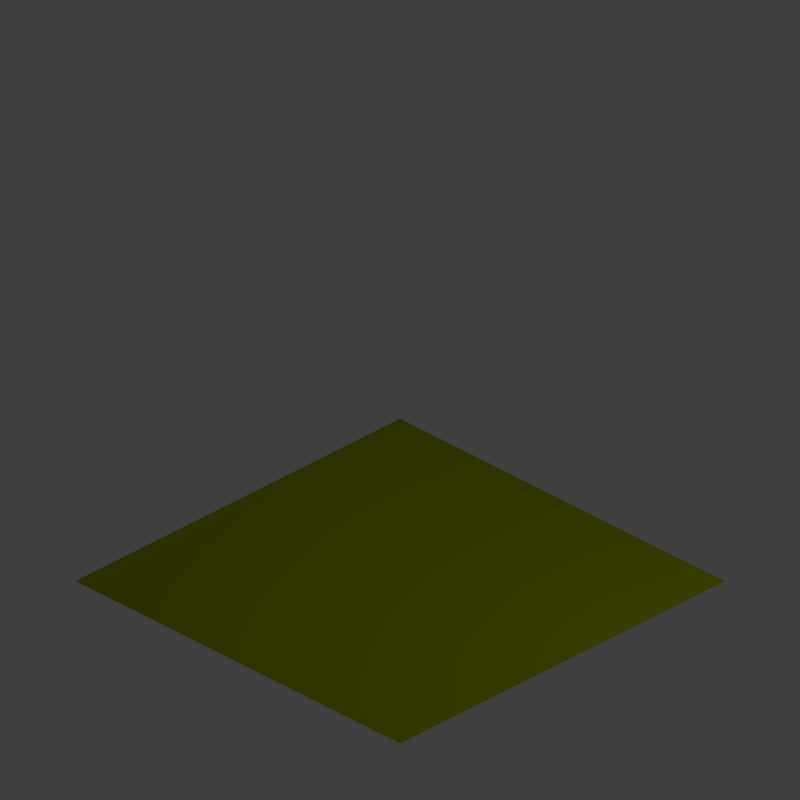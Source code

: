 # Source: Grass_01.blend  (saved by Blender 2.79.0; exported with 4.5.12 LTS)
import bpy
from mathutils import Matrix  # noqa: F401  (used for matrix-valued properties, if any)

bpy.ops.wm.read_factory_settings(use_empty=True)
scene = bpy.context.scene
scene.name = 'Scene'

# ---- collections
col_collection_1 = bpy.data.collections.new('Collection 1'); scene.collection.children.link(col_collection_1)
col_collection_3 = bpy.data.collections.new('Collection 3'); scene.collection.children.link(col_collection_3)
col_collection_3.hide_render = True
col_collection_3.hide_viewport = True

# ---- materials (node trees are filled in below, after node groups)
mat_material_000 = bpy.data.materials.new('Material.000')
mat_material_000.alpha_threshold = 0.0
mat_material_000.use_transparent_shadow = False
mat_material_000.diffuse_color = (0.3372, 0.3968, 0.0, 1.0)
mat_material_000.roughness = 0.5
mat_material_000.specular_intensity = 0.0
mat_material_001 = bpy.data.materials.new('Material.001')
mat_material_001.alpha_threshold = 0.0
mat_material_001.use_transparent_shadow = False
mat_material_001.diffuse_color = (0.3372, 0.3968, 0.0, 1.0)
mat_material_001.roughness = 0.5
mat_material_001.specular_intensity = 0.0

# ---- material node trees

# ---- world
world_world = bpy.data.worlds.new('World'); scene.world = world_world
world_world.color = (0.05088, 0.05088, 0.05088)
world_world.use_sun_shadow = False
world_world.sun_shadow_jitter_overblur = 0.0
world_world.cycles.sampling_method = 'MANUAL'
world_world.light_settings.ao_factor = 0.8

# ---- cameras
cam_camera = bpy.data.cameras.new('Camera')
cam_camera.type = 'ORTHO'
cam_camera.clip_end = 100.0
cam_camera.lens = 35.0
cam_camera.sensor_width = 32.0
cam_camera.sensor_height = 18.0
cam_camera.ortho_scale = 7.314
cam_camera.dof.focus_distance = 0.0
cam_camera.dof.aperture_fstop = 128.0

# ---- lights
light_lamp = bpy.data.lights.new('Lamp', 'POINT')
light_lamp.transmission_factor = 0.0
light_lamp.cutoff_distance = 30.0
light_lamp.energy = 100.0
light_lamp.shadow_buffer_clip_start = 1.001
light_lamp.shadow_soft_size = 0.1
light_lamp.shadow_maximum_resolution = 0.006
light_lamp.use_absolute_resolution = True

# ---- meshes
me_cube_006 = bpy.data.meshes.new('Cube.006')
me_cube_006.from_pydata([(-1.0, -1.0, -1.0), (-1.0, -1.0, 1.0), (-1.0, 1.0, -1.0), (-1.0, 1.0, 1.0), (1.0, -1.0, -1.0), (1.0, -1.0, 1.0), (1.0, 1.0, -1.0), (1.0, 1.0, 1.0)], [], [(0, 1, 3, 2), (2, 3, 7, 6), (6, 7, 5, 4), (4, 5, 1, 0), (2, 6, 4, 0), (7, 3, 1, 5)])
me_cube_006.use_remesh_preserve_volume = False
me_cube_006.use_remesh_preserve_attributes = False
me_cube_006.use_mirror_vertex_groups = False
me_cube_006.update()
me_cube_005 = bpy.data.meshes.new('Cube.005')
me_cube_005.from_pydata([(-1.0, -1.0, -1.0), (-1.0, -1.0, 1.0), (-1.0, 1.0, -1.0), (-1.0, 1.0, 1.0), (1.0, -1.0, -1.0), (1.0, -1.0, 1.0), (1.0, 1.0, -1.0), (1.0, 1.0, 1.0)], [], [(0, 1, 3, 2), (2, 3, 7, 6), (6, 7, 5, 4), (4, 5, 1, 0), (2, 6, 4, 0), (7, 3, 1, 5)])
me_cube_005.use_remesh_preserve_volume = False
me_cube_005.use_remesh_preserve_attributes = False
me_cube_005.use_mirror_vertex_groups = False
me_cube_005.update()
me_cube_004 = bpy.data.meshes.new('Cube.004')
me_cube_004.from_pydata([(-1.0, -1.0, -1.0), (-1.0, -1.0, 1.0), (-1.0, 1.0, -1.0), (-1.0, 1.0, 1.0), (1.0, -1.0, -1.0), (1.0, -1.0, 1.0), (1.0, 1.0, -1.0), (1.0, 1.0, 1.0)], [], [(0, 1, 3, 2), (2, 3, 7, 6), (6, 7, 5, 4), (4, 5, 1, 0), (2, 6, 4, 0), (7, 3, 1, 5)])
me_cube_004.use_remesh_preserve_volume = False
me_cube_004.use_remesh_preserve_attributes = False
me_cube_004.use_mirror_vertex_groups = False
me_cube_004.update()
me_cube_003 = bpy.data.meshes.new('Cube.003')
me_cube_003.from_pydata([(-1.0, -1.0, -1.0), (-1.0, -1.0, 1.0), (-1.0, 1.0, -1.0), (-1.0, 1.0, 1.0), (1.0, -1.0, -1.0), (1.0, -1.0, 1.0), (1.0, 1.0, -1.0), (1.0, 1.0, 1.0)], [], [(0, 1, 3, 2), (2, 3, 7, 6), (6, 7, 5, 4), (4, 5, 1, 0), (2, 6, 4, 0), (7, 3, 1, 5)])
me_cube_003.use_remesh_preserve_volume = False
me_cube_003.use_remesh_preserve_attributes = False
me_cube_003.use_mirror_vertex_groups = False
me_cube_003.update()
me_cube_002 = bpy.data.meshes.new('Cube.002')
me_cube_002.from_pydata([(-1.0, -1.0, -1.0), (-1.0, -1.0, 1.0), (-1.0, 1.0, -1.0), (-1.0, 1.0, 1.0), (1.0, -1.0, -1.0), (1.0, -1.0, 1.0), (1.0, 1.0, -1.0), (1.0, 1.0, 1.0)], [], [(0, 1, 3, 2), (2, 3, 7, 6), (6, 7, 5, 4), (4, 5, 1, 0), (2, 6, 4, 0), (7, 3, 1, 5)])
me_cube_002.use_remesh_preserve_volume = False
me_cube_002.use_remesh_preserve_attributes = False
me_cube_002.use_mirror_vertex_groups = False
me_cube_002.update()
me_cube_001 = bpy.data.meshes.new('Cube.001')
me_cube_001.from_pydata([(-1.0, -1.0, -1.0), (-1.0, -1.0, 1.0), (-1.0, 1.0, -1.0), (-1.0, 1.0, 1.0), (1.0, -1.0, -1.0), (1.0, -1.0, 1.0), (1.0, 1.0, -1.0), (1.0, 1.0, 1.0)], [], [(0, 1, 3, 2), (2, 3, 7, 6), (6, 7, 5, 4), (4, 5, 1, 0), (2, 6, 4, 0), (7, 3, 1, 5)])
me_cube_001.use_remesh_preserve_volume = False
me_cube_001.use_remesh_preserve_attributes = False
me_cube_001.use_mirror_vertex_groups = False
me_cube_001.update()
me_cube = bpy.data.meshes.new('Cube')
me_cube.from_pydata([(-1.0, -1.0, -1.0), (-1.0, -1.0, 1.0), (-1.0, 1.0, -1.0), (-1.0, 1.0, 1.0), (1.0, -1.0, -1.0), (1.0, -1.0, 1.0), (1.0, 1.0, -1.0), (1.0, 1.0, 1.0)], [], [(0, 1, 3, 2), (2, 3, 7, 6), (6, 7, 5, 4), (4, 5, 1, 0), (2, 6, 4, 0), (7, 3, 1, 5)])
me_cube.use_remesh_preserve_volume = False
me_cube.use_remesh_preserve_attributes = False
me_cube.use_mirror_vertex_groups = False
me_cube.update()
me_plane_001 = bpy.data.meshes.new('Plane.001')
me_plane_001.from_pydata([(-2.1, -2.1, 0.0), (2.1, -2.1, 0.0), (-2.1, 2.1, 0.0), (2.1, 2.1, 0.0)], [], [(0, 1, 3, 2)])
me_plane_001.materials.append(mat_material_000)
me_plane_001.use_remesh_preserve_volume = False
me_plane_001.use_remesh_preserve_attributes = False
me_plane_001.use_mirror_vertex_groups = False
me_plane_001.update()
me_plane_013 = bpy.data.meshes.new('Plane.013')
me_plane_013.from_pydata([(1.871, -1.303, 1.619), (2.253, -1.303, 0.6721), (1.871, 1.357, 1.619), (2.253, 1.357, 0.6721), (0.6191, -0.8527, 2.845), (0.6191, 0.906, 2.845), (-1.178, -0.2402, 2.845), (-1.178, 0.2935, 2.845), (5.502, -0.4452, 1.593), (5.523, -0.06447, 0.6468), (2.846, -0.3008, 1.593), (2.867, 0.0799, 0.6468), (4.984, -1.671, 2.819), (3.228, -1.576, 2.819), (4.275, -3.432, 2.819), (3.742, -3.404, 2.819), (5.201, 1.503, 1.619), (4.82, 1.506, 0.6721), (5.183, -1.157, 1.619), (4.802, -1.154, 0.6721), (6.45, 1.044, 2.845), (6.438, -0.7142, 2.845), (8.243, 0.42, 2.845), (8.24, -0.1136, 2.845), (1.564, 0.6691, 1.593), (1.541, 0.2886, 0.6468), (4.22, 0.5072, 1.593), (4.196, 0.1267, 0.6468), (2.091, 1.892, 2.819), (3.846, 1.785, 2.819), (2.811, 3.648, 2.317), (3.344, 3.616, 2.317), (1.244, -2.36, 1.619), (1.463, -2.672, 0.6721), (3.42, -0.8297, 1.619), (3.639, -1.142, 0.6721), (0.8922, -1.077, 2.845), (2.331, -0.06484, 2.845), (0.359, 0.7455, 2.845), (0.7955, 1.053, 2.845), (4.035, -4.836, 1.593), (4.358, -4.634, 0.6468), (2.625, -2.58, 1.593), (2.948, -2.378, 0.6468), (2.734, -5.118, 2.819), (1.802, -3.627, 2.819), (0.8858, -5.551, 2.819), (0.6029, -5.099, 2.819), (5.455, -3.468, 1.619), (5.238, -3.155, 0.6721), (3.27, -4.985, 1.619), (3.052, -4.671, 0.6721), (5.799, -4.754, 2.845), (4.354, -5.757, 2.845), (6.32, -6.58, 2.845), (5.881, -6.884, 2.845), (2.681, -0.9743, 1.593), (2.356, -1.174, 0.6468), (4.076, -3.239, 1.593), (3.752, -3.439, 0.6468), (3.983, -0.7012, 2.819), (4.906, -2.198, 2.819), (5.835, -0.28, 2.317), (6.115, -0.7343, 2.317), (3.504, -1.898, 1.633), (3.724, -2.21, 0.6867), (5.68, -0.3674, 1.633), (5.899, -0.6792, 0.6867), (3.152, -0.6144, 2.859), (4.591, 0.3975, 2.859), (2.619, 1.208, 2.859), (3.056, 1.515, 2.859), (6.295, -4.374, 1.608), (6.619, -4.172, 0.6614), (4.885, -2.118, 1.608), (5.208, -1.916, 0.6614), (4.995, -4.655, 2.834), (4.062, -3.164, 2.834), (3.146, -5.089, 2.834), (2.863, -4.636, 2.834), (7.716, -3.006, 1.633), (7.498, -2.693, 0.6867), (5.53, -4.522, 1.633), (5.313, -4.209, 0.6867), (8.059, -4.292, 2.859), (6.614, -5.294, 2.859), (8.58, -6.118, 2.859), (8.142, -6.422, 2.859), (4.941, -0.512, 1.608), (4.616, -0.712, 0.6614), (6.336, -2.777, 1.608), (6.012, -2.977, 0.6614), (6.244, -0.2388, 2.834), (7.166, -1.736, 2.834), (8.095, 0.1824, 2.332), (8.375, -0.2719, 2.332), (2.715, 2.503, 2.494), (2.934, 2.191, 1.547), (4.89, 4.034, 2.494), (5.11, 3.722, 1.547), (2.363, 3.787, 3.72), (3.801, 4.799, 3.72), (1.83, 5.609, 3.72), (2.266, 5.916, 3.72), (5.506, 0.0274, 2.469), (5.829, 0.2295, 1.522), (4.095, 2.283, 2.469), (4.419, 2.485, 1.522), (4.205, -0.2543, 3.695), (3.273, 1.237, 3.695), (2.356, -0.6878, 3.695), (2.074, -0.2353, 3.695), (6.926, 1.395, 2.494), (6.709, 1.708, 1.547), (4.74, -0.1212, 2.494), (4.523, 0.1921, 1.547), (7.27, 0.1092, 3.72), (5.824, -0.8932, 3.72), (7.791, -1.717, 3.72), (7.352, -2.021, 3.72), (4.151, 3.889, 2.469), (3.827, 3.689, 1.522), (5.547, 1.624, 2.469), (5.222, 1.424, 1.522), (5.454, 4.162, 3.695), (6.377, 2.665, 3.695), (7.305, 4.583, 3.192), (7.585, 4.129, 3.192), (2.715, 2.503, 1.649), (2.934, 2.191, 0.7022), (4.89, 4.034, 1.649), (5.11, 3.722, 0.7022), (2.363, 3.787, 2.875), (3.801, 4.799, 2.875), (1.83, 5.609, 2.875), (2.266, 5.916, 2.875), (5.506, 0.0274, 1.623), (5.829, 0.2295, 0.6768), (4.095, 2.283, 1.623), (4.419, 2.485, 0.6768), (4.205, -0.2543, 2.849), (3.273, 1.237, 2.849), (2.356, -0.6878, 2.849), (2.074, -0.2353, 2.849), (6.926, 1.395, 1.649), (6.709, 1.708, 0.7022), (4.74, -0.1212, 1.649), (4.523, 0.1921, 0.7022), (7.27, 0.1092, 2.875), (5.824, -0.8932, 2.875), (7.791, -1.717, 2.875), (7.352, -2.021, 2.875), (4.151, 3.889, 1.623), (3.827, 3.689, 0.6768), (5.547, 1.624, 1.623), (5.222, 1.424, 0.6768), (5.454, 4.162, 2.849), (6.377, 2.665, 2.849), (7.305, 4.583, 2.347), (7.585, 4.129, 2.347)], [], [(0, 2, 3, 1), (2, 0, 4, 5), (5, 4, 6, 7), (8, 10, 11, 9), (10, 8, 12, 13), (13, 12, 14, 15), (16, 18, 19, 17), (18, 16, 20, 21), (21, 20, 22, 23), (24, 26, 27, 25), (26, 24, 28, 29), (29, 28, 30, 31), (32, 34, 35, 33), (34, 32, 36, 37), (37, 36, 38, 39), (40, 42, 43, 41), (42, 40, 44, 45), (45, 44, 46, 47), (48, 50, 51, 49), (50, 48, 52, 53), (53, 52, 54, 55), (56, 58, 59, 57), (58, 56, 60, 61), (61, 60, 62, 63), (64, 66, 67, 65), (66, 64, 68, 69), (69, 68, 70, 71), (72, 74, 75, 73), (74, 72, 76, 77), (77, 76, 78, 79), (80, 82, 83, 81), (82, 80, 84, 85), (85, 84, 86, 87), (88, 90, 91, 89), (90, 88, 92, 93), (93, 92, 94, 95), (96, 98, 99, 97), (98, 96, 100, 101), (101, 100, 102, 103), (104, 106, 107, 105), (106, 104, 108, 109), (109, 108, 110, 111), (112, 114, 115, 113), (114, 112, 116, 117), (117, 116, 118, 119), (120, 122, 123, 121), (122, 120, 124, 125), (125, 124, 126, 127), (128, 130, 131, 129), (130, 128, 132, 133), (133, 132, 134, 135), (136, 138, 139, 137), (138, 136, 140, 141), (141, 140, 142, 143), (144, 146, 147, 145), (146, 144, 148, 149), (149, 148, 150, 151), (152, 154, 155, 153), (154, 152, 156, 157), (157, 156, 158, 159)])
me_plane_013.materials.append(mat_material_001)
me_plane_013.use_remesh_preserve_volume = False
me_plane_013.use_remesh_preserve_attributes = False
me_plane_013.use_mirror_vertex_groups = False
me_plane_013.update()
me_plane_004 = bpy.data.meshes.new('Plane.004')
me_plane_004.from_pydata([(1.871, -1.303, 0.6765), (2.253, -1.303, 0.1599), (1.871, 1.357, 0.6765), (2.253, 1.357, 0.1599), (0.6191, -0.8527, 1.346), (0.6191, 0.906, 1.346), (-1.178, -0.2402, 1.346), (-1.178, 0.2935, 1.346), (5.502, -0.4452, 0.6626), (5.523, -0.06447, 0.1461), (2.846, -0.3008, 0.6626), (2.867, 0.0799, 0.1461), (4.984, -1.671, 1.332), (3.228, -1.576, 1.332), (4.275, -3.432, 1.332), (3.742, -3.404, 1.332), (5.201, 1.503, 0.6765), (4.82, 1.506, 0.1599), (5.183, -1.157, 0.6765), (4.802, -1.154, 0.1599), (6.45, 1.044, 1.346), (6.438, -0.7142, 1.346), (8.243, 0.42, 1.346), (8.24, -0.1136, 1.346), (1.564, 0.6691, 0.6626), (1.541, 0.2886, 0.1461), (4.22, 0.5072, 0.6626), (4.196, 0.1267, 0.1461), (2.091, 1.892, 1.332), (3.846, 1.785, 1.332), (2.811, 3.648, 1.058), (3.344, 3.616, 1.058)], [], [(0, 2, 3, 1), (2, 0, 4, 5), (5, 4, 6, 7), (8, 10, 11, 9), (10, 8, 12, 13), (13, 12, 14, 15), (16, 18, 19, 17), (18, 16, 20, 21), (21, 20, 22, 23), (24, 26, 27, 25), (26, 24, 28, 29), (29, 28, 30, 31)])
me_plane_004.materials.append(mat_material_001)
me_plane_004.use_remesh_preserve_volume = False
me_plane_004.use_remesh_preserve_attributes = False
me_plane_004.use_mirror_vertex_groups = False
me_plane_004.update()

# ---- objects
ob_empty = bpy.data.objects.new('Empty', None)
ob_cube_006 = bpy.data.objects.new('Cube.006', me_cube_006)
ob_cube_005 = bpy.data.objects.new('Cube.005', me_cube_005)
ob_cube_004 = bpy.data.objects.new('Cube.004', me_cube_004)
ob_cube_003 = bpy.data.objects.new('Cube.003', me_cube_003)
ob_cube_002 = bpy.data.objects.new('Cube.002', me_cube_002)
ob_cube_001 = bpy.data.objects.new('Cube.001', me_cube_001)
ob_cube = bpy.data.objects.new('Cube', me_cube)
ob_grass = bpy.data.objects.new('Grass', me_plane_001)
ob_lamp = bpy.data.objects.new('Lamp', light_lamp)
ob_camera = bpy.data.objects.new('Camera', cam_camera)
ob_plane_001 = bpy.data.objects.new('Plane.001', me_plane_013)
ob_plane_042 = bpy.data.objects.new('Plane.042', me_plane_004)
ob_plane_040 = bpy.data.objects.new('Plane.040', me_plane_004)
ob_plane_039 = bpy.data.objects.new('Plane.039', me_plane_004)
ob_plane_034 = bpy.data.objects.new('Plane.034', me_plane_004)
ob_plane_033 = bpy.data.objects.new('Plane.033', me_plane_004)
ob_plane_029 = bpy.data.objects.new('Plane.029', me_plane_004)
ob_plane_028 = bpy.data.objects.new('Plane.028', me_plane_004)
ob_plane_027 = bpy.data.objects.new('Plane.027', me_plane_004)
ob_plane_026 = bpy.data.objects.new('Plane.026', me_plane_004)
ob_plane_025 = bpy.data.objects.new('Plane.025', me_plane_004)
ob_plane_019 = bpy.data.objects.new('Plane.019', me_plane_004)
ob_plane_017 = bpy.data.objects.new('Plane.017', me_plane_004)
ob_plane_013 = bpy.data.objects.new('Plane.013', me_plane_004)
ob_plane_004 = bpy.data.objects.new('Plane.004', me_plane_004)
ob_plane_037 = bpy.data.objects.new('Plane.037', me_plane_004)
ob_plane_031 = bpy.data.objects.new('Plane.031', me_plane_004)
ob_plane_024 = bpy.data.objects.new('Plane.024', me_plane_004)
ob_plane_016 = bpy.data.objects.new('Plane.016', me_plane_004)
ob_plane_015 = bpy.data.objects.new('Plane.015', me_plane_004)
ob_plane_014 = bpy.data.objects.new('Plane.014', me_plane_004)
ob_plane_012 = bpy.data.objects.new('Plane.012', me_plane_004)
ob_plane_011 = bpy.data.objects.new('Plane.011', me_plane_004)
ob_plane_009 = bpy.data.objects.new('Plane.009', me_plane_004)
ob_plane_008 = bpy.data.objects.new('Plane.008', me_plane_004)
ob_plane_007 = bpy.data.objects.new('Plane.007', me_plane_004)
ob_plane_006 = bpy.data.objects.new('Plane.006', me_plane_004)
ob_plane_005 = bpy.data.objects.new('Plane.005', me_plane_004)
ob_plane_002 = bpy.data.objects.new('Plane.002', me_plane_004)

# ---- transforms, parenting, visibility, modifiers, constraints
ob_empty.location = (0.1, 10.0, 0.0)
ob_empty.empty_image_offset = (0.0, 0.0)
ob_empty.lineart.crease_threshold = 0.0
ob_cube_006.parent = ob_empty
ob_cube_006.matrix_parent_inverse = Matrix(((1.0, 0.0, 0.0, -0.1), (0.0, 1.0, 0.0, 0.1), (0.0, 0.0, 1.0, 0.0), (0.0, 0.0, 0.0, 1.0)))
ob_cube_006.location = (1.141, 1.209, -0.04852)
ob_cube_006.scale = (0.09346, 0.09346, 0.09346)
ob_cube_006.lineart.crease_threshold = 0.0
_m = ob_cube_006.modifiers.new('Subsurf', 'SUBSURF')
_m.uv_smooth = 'PRESERVE_CORNERS'
_m.quality = 2
_m.show_only_control_edges = False
ob_cube_005.parent = ob_empty
ob_cube_005.matrix_parent_inverse = Matrix(((1.0, 0.0, 0.0, -0.1), (0.0, 1.0, 0.0, 0.1), (0.0, 0.0, 1.0, 0.0), (0.0, 0.0, 0.0, 1.0)))
ob_cube_005.location = (0.05703, 0.2084, -0.04852)
ob_cube_005.scale = (0.09346, 0.09346, 0.09346)
ob_cube_005.lineart.crease_threshold = 0.0
_m = ob_cube_005.modifiers.new('Subsurf', 'SUBSURF')
_m.uv_smooth = 'PRESERVE_CORNERS'
_m.quality = 2
_m.show_only_control_edges = False
ob_cube_004.parent = ob_empty
ob_cube_004.matrix_parent_inverse = Matrix(((1.0, 0.0, 0.0, -0.1), (0.0, 1.0, 0.0, 0.1), (0.0, 0.0, 1.0, 0.0), (0.0, 0.0, 0.0, 1.0)))
ob_cube_004.location = (0.5963, -0.2037, -0.04852)
ob_cube_004.scale = (0.1332, 0.1332, 0.1332)
ob_cube_004.lineart.crease_threshold = 0.0
_m = ob_cube_004.modifiers.new('Subsurf', 'SUBSURF')
_m.uv_smooth = 'PRESERVE_CORNERS'
_m.quality = 2
_m.show_only_control_edges = False
ob_cube_003.parent = ob_empty
ob_cube_003.matrix_parent_inverse = Matrix(((1.0, 0.0, 0.0, -0.1), (0.0, 1.0, 0.0, 0.1), (0.0, 0.0, 1.0, 0.0), (0.0, 0.0, 0.0, 1.0)))
ob_cube_003.location = (1.136, 0.4219, 0.0535)
ob_cube_003.rotation_euler = (0.0, -0.0, 1.342)
ob_cube_003.scale = (0.2426, 0.2426, 0.2426)
ob_cube_003.lineart.crease_threshold = 0.0
_m = ob_cube_003.modifiers.new('Subsurf', 'SUBSURF')
_m.uv_smooth = 'PRESERVE_CORNERS'
_m.quality = 2
_m.show_only_control_edges = False
ob_cube_002.parent = ob_empty
ob_cube_002.matrix_parent_inverse = Matrix(((1.0, 0.0, 0.0, -0.1), (0.0, 1.0, 0.0, 0.1), (0.0, 0.0, 1.0, 0.0), (0.0, 0.0, 0.0, 1.0)))
ob_cube_002.location = (1.022, 0.6398, 0.07964)
ob_cube_002.rotation_euler = (0.0, -0.0, 1.342)
ob_cube_002.scale = (0.3863, 0.3863, 0.3863)
ob_cube_002.lineart.crease_threshold = 0.0
_m = ob_cube_002.modifiers.new('Subsurf', 'SUBSURF')
_m.uv_smooth = 'PRESERVE_CORNERS'
_m.quality = 1
_m.render_levels = 1
_m.show_only_control_edges = False
ob_cube_001.parent = ob_empty
ob_cube_001.matrix_parent_inverse = Matrix(((1.0, 0.0, 0.0, -0.1), (0.0, 1.0, 0.0, 0.1), (0.0, 0.0, 1.0, 0.0), (0.0, 0.0, 0.0, 1.0)))
ob_cube_001.location = (0.8236, 0.5385, 0.07964)
ob_cube_001.scale = (0.3863, 0.3863, 0.3863)
ob_cube_001.lineart.crease_threshold = 0.0
_m = ob_cube_001.modifiers.new('Subsurf', 'SUBSURF')
_m.uv_smooth = 'PRESERVE_CORNERS'
_m.quality = 1
_m.render_levels = 1
_m.show_only_control_edges = False
ob_cube.parent = ob_empty
ob_cube.matrix_parent_inverse = Matrix(((1.0, 0.0, 0.0, -0.1), (0.0, 1.0, 0.0, 0.1), (0.0, 0.0, 1.0, 0.0), (0.0, 0.0, 0.0, 1.0)))
ob_cube.location = (0.4541, 0.3352, 0.0414)
ob_cube.scale = (0.2426, 0.2426, 0.2426)
ob_cube.lineart.crease_threshold = 0.0
_m = ob_cube.modifiers.new('Subsurf', 'SUBSURF')
_m.uv_smooth = 'PRESERVE_CORNERS'
_m.quality = 2
_m.show_only_control_edges = False
ob_grass.location = (0.1, -0.1, 0.0)
ob_grass.lineart.crease_threshold = 0.0
ob_lamp.location = (4.076, 1.005, 5.904)
ob_lamp.rotation_euler = (0.6503, 0.05522, 1.866)
ob_lamp.lock_rotations_4d = False
ob_lamp.empty_display_type = 'ARROWS'
ob_lamp.color = (0.0, 0.0, 0.0, 0.0)
ob_lamp.lineart.crease_threshold = 0.0
ob_camera.location = (10.0, -10.0, 10.0)
ob_camera.rotation_euler = (1.047, 0.0, 0.7854)
ob_camera.lock_rotations_4d = False
ob_camera.empty_display_type = 'ARROWS'
ob_camera.color = (0.0, 0.0, 0.0, 0.0)
ob_camera.display_type = 'WIRE'
ob_camera.lineart.crease_threshold = 0.0
ob_plane_001.location = (-0.5427, -0.01158, -0.03618)
ob_plane_001.rotation_euler = (0.0, -0.0, -4.651)
ob_plane_001.scale = (0.05679, 0.05679, 0.05679)
ob_plane_001.lineart.crease_threshold = 0.0
ob_plane_042.location = (0.3556, 0.01805, 0.004344)
ob_plane_042.rotation_euler = (0.0, -0.0, -8.172)
ob_plane_042.scale = (0.0495, 0.0495, 0.0495)
ob_plane_042.lineart.crease_threshold = 0.0
ob_plane_040.location = (0.5051, 0.7877, 0.004344)
ob_plane_040.rotation_euler = (0.0, -0.0, -7.932)
ob_plane_040.scale = (0.0495, 0.0495, 0.0495)
ob_plane_040.lineart.crease_threshold = 0.0
ob_plane_039.location = (0.864, 0.7906, 0.004344)
ob_plane_039.rotation_euler = (0.0, -0.0, -7.325)
ob_plane_039.scale = (0.0495, 0.0495, 0.0495)
ob_plane_039.lineart.crease_threshold = 0.0
ob_plane_034.location = (1.307, 0.3954, 0.004344)
ob_plane_034.rotation_euler = (0.0, -0.0, -6.829)
ob_plane_034.scale = (0.0495, 0.0495, 0.0495)
ob_plane_034.lineart.crease_threshold = 0.0
ob_plane_033.location = (1.019, -1.022, 0.004344)
ob_plane_033.rotation_euler = (0.0, -0.0, -7.522)
ob_plane_033.scale = (0.0495, 0.0495, 0.0495)
ob_plane_033.lineart.crease_threshold = 0.0
ob_plane_029.location = (1.181, -0.2175, 0.004344)
ob_plane_029.rotation_euler = (0.0, -0.0, -6.516)
ob_plane_029.scale = (0.0495, 0.0495, 0.0495)
ob_plane_029.lineart.crease_threshold = 0.0
ob_plane_028.location = (1.195, -0.5508, 0.004344)
ob_plane_028.rotation_euler = (0.0, -0.0, -7.522)
ob_plane_028.scale = (0.0495, 0.0495, 0.0495)
ob_plane_028.lineart.crease_threshold = 0.0
ob_plane_027.location = (0.7689, -0.3854, 0.004344)
ob_plane_027.rotation_euler = (0.0, -0.0, -7.922)
ob_plane_027.scale = (0.0495, 0.0495, 0.0495)
ob_plane_027.lineart.crease_threshold = 0.0
ob_plane_026.location = (0.6722, -1.385, 0.004344)
ob_plane_026.rotation_euler = (0.0, -0.0, -7.522)
ob_plane_026.scale = (0.0495, 0.0495, 0.0495)
ob_plane_026.lineart.crease_threshold = 0.0
ob_plane_025.location = (0.1188, -1.461, 0.004344)
ob_plane_025.rotation_euler = (0.0, -0.0, -7.522)
ob_plane_025.scale = (0.0495, 0.0495, 0.0495)
ob_plane_025.lineart.crease_threshold = 0.0
ob_plane_019.location = (0.7906, 1.237, 0.004344)
ob_plane_019.rotation_euler = (0.0, -0.0, -8.727)
ob_plane_019.scale = (0.0495, 0.0495, 0.0495)
ob_plane_019.lineart.crease_threshold = 0.0
ob_plane_017.location = (-0.237, -1.093, 0.004344)
ob_plane_017.rotation_euler = (0.0, -0.0, -8.153)
ob_plane_017.scale = (0.0495, 0.0495, 0.0495)
ob_plane_017.lineart.crease_threshold = 0.0
ob_plane_013.location = (0.2954, -0.8748, 0.004344)
ob_plane_013.rotation_euler = (0.0, -0.0, -7.522)
ob_plane_013.scale = (0.0495, 0.0495, 0.0495)
ob_plane_013.lineart.crease_threshold = 0.0
ob_plane_004.location = (0.003605, -0.01054, 0.004344)
ob_plane_004.rotation_euler = (0.0, -0.0, -8.958)
ob_plane_004.scale = (0.0495, 0.0495, 0.0495)
ob_plane_004.lineart.crease_threshold = 0.0
ob_plane_037.location = (0.7398, 0.05463, 0.004344)
ob_plane_037.rotation_euler = (0.0, -0.0, -6.088)
ob_plane_037.scale = (0.0495, 0.0495, 0.0495)
ob_plane_037.lineart.crease_threshold = 0.0
ob_plane_031.location = (-0.9013, 0.9687, 0.004344)
ob_plane_031.rotation_euler = (0.0, -0.0, -4.651)
ob_plane_031.scale = (0.0495, 0.0495, 0.0495)
ob_plane_031.lineart.crease_threshold = 0.0
ob_plane_024.location = (-1.002, -1.16, 0.004344)
ob_plane_024.rotation_euler = (0.0, -0.0, -5.856)
ob_plane_024.scale = (0.0495, 0.0495, 0.0495)
ob_plane_024.lineart.crease_threshold = 0.0
ob_plane_016.location = (0.2263, 1.222, 0.004344)
ob_plane_016.rotation_euler = (0.0, -0.0, -4.651)
ob_plane_016.scale = (0.0495, 0.0495, 0.0495)
ob_plane_016.lineart.crease_threshold = 0.0
ob_plane_015.location = (-0.2146, 1.329, 0.004344)
ob_plane_015.rotation_euler = (0.0, -0.0, -4.651)
ob_plane_015.scale = (0.0495, 0.0495, 0.0495)
ob_plane_015.lineart.crease_threshold = 0.0
ob_plane_014.location = (-0.03052, 0.434, 0.004344)
ob_plane_014.rotation_euler = (0.0, -0.0, -5.051)
ob_plane_014.scale = (0.0495, 0.0495, 0.0495)
ob_plane_014.lineart.crease_threshold = 0.0
ob_plane_012.location = (-0.3971, 0.7075, 0.004344)
ob_plane_012.rotation_euler = (0.0, -0.0, -4.651)
ob_plane_012.scale = (0.0495, 0.0495, 0.0495)
ob_plane_012.lineart.crease_threshold = 0.0
ob_plane_011.location = (-0.9648, 0.5541, 0.004344)
ob_plane_011.rotation_euler = (0.0, -0.0, -3.646)
ob_plane_011.scale = (0.0495, 0.0495, 0.0495)
ob_plane_011.lineart.crease_threshold = 0.0
ob_plane_009.location = (-0.7213, 1.349, 0.004344)
ob_plane_009.rotation_euler = (0.0, -0.0, -4.651)
ob_plane_009.scale = (0.0495, 0.0495, 0.0495)
ob_plane_009.lineart.crease_threshold = 0.0
ob_plane_008.location = (-0.8548, -0.09883, 0.004344)
ob_plane_008.rotation_euler = (0.0, -0.0, -3.959)
ob_plane_008.scale = (0.0495, 0.0495, 0.0495)
ob_plane_008.lineart.crease_threshold = 0.0
ob_plane_007.location = (-1.623, -0.2723, 0.004344)
ob_plane_007.rotation_euler = (0.0, -0.0, -5.482)
ob_plane_007.scale = (0.0495, 0.0495, 0.0495)
ob_plane_007.lineart.crease_threshold = 0.0
ob_plane_006.location = (-1.345, -0.5201, 0.004344)
ob_plane_006.rotation_euler = (0.0, -0.0, -6.907)
ob_plane_006.scale = (0.0495, 0.0495, 0.0495)
ob_plane_006.lineart.crease_threshold = 0.0
ob_plane_005.location = (-0.4372, -0.6736, 0.004344)
ob_plane_005.rotation_euler = (0.0, -0.0, -4.455)
ob_plane_005.scale = (0.0495, 0.0495, 0.0495)
ob_plane_005.lineart.crease_threshold = 0.0
ob_plane_002.location = (-0.09057, -0.767, 0.004344)
ob_plane_002.rotation_euler = (0.0, -0.0, -5.061)
ob_plane_002.scale = (0.0495, 0.0495, 0.0495)
ob_plane_002.lineart.crease_threshold = 0.0

# ---- collection membership
col_collection_1.objects.link(ob_empty)
col_collection_1.objects.link(ob_cube_006)
col_collection_1.objects.link(ob_cube_005)
col_collection_1.objects.link(ob_cube_004)
col_collection_1.objects.link(ob_cube_003)
col_collection_1.objects.link(ob_cube_002)
col_collection_1.objects.link(ob_cube_001)
col_collection_1.objects.link(ob_cube)
col_collection_1.objects.link(ob_grass)
col_collection_1.objects.link(ob_lamp)
col_collection_1.objects.link(ob_camera)
col_collection_3.objects.link(ob_plane_001)
col_collection_3.objects.link(ob_plane_042)
col_collection_3.objects.link(ob_plane_040)
col_collection_3.objects.link(ob_plane_039)
col_collection_3.objects.link(ob_plane_034)
col_collection_3.objects.link(ob_plane_033)
col_collection_3.objects.link(ob_plane_029)
col_collection_3.objects.link(ob_plane_028)
col_collection_3.objects.link(ob_plane_027)
col_collection_3.objects.link(ob_plane_026)
col_collection_3.objects.link(ob_plane_025)
col_collection_3.objects.link(ob_plane_019)
col_collection_3.objects.link(ob_plane_017)
col_collection_3.objects.link(ob_plane_013)
col_collection_3.objects.link(ob_plane_004)
col_collection_3.objects.link(ob_plane_037)
col_collection_3.objects.link(ob_plane_031)
col_collection_3.objects.link(ob_plane_024)
col_collection_3.objects.link(ob_plane_016)
col_collection_3.objects.link(ob_plane_015)
col_collection_3.objects.link(ob_plane_014)
col_collection_3.objects.link(ob_plane_012)
col_collection_3.objects.link(ob_plane_011)
col_collection_3.objects.link(ob_plane_009)
col_collection_3.objects.link(ob_plane_008)
col_collection_3.objects.link(ob_plane_007)
col_collection_3.objects.link(ob_plane_006)
col_collection_3.objects.link(ob_plane_005)
col_collection_3.objects.link(ob_plane_002)

# ---- scene / render settings (as saved in the file)
scene.camera = ob_camera
scene.frame_start = 0; scene.frame_end = 23; scene.frame_set(0)
scene.render.engine = 'BLENDER_EEVEE_NEXT'
scene.render.resolution_x = 128
scene.render.resolution_y = 128
scene.render.dither_intensity = 0.0
scene.render.film_transparent = True
scene.cycles.use_denoising = False
scene.cycles.samples = 128
scene.cycles.sampling_pattern = 'TABULATED_SOBOL'
scene.cycles.use_adaptive_sampling = False
scene.cycles.use_light_tree = False
scene.cycles.blur_glossy = 0.0
scene.cycles.sample_clamp_indirect = 0.0
scene.view_settings.view_transform = 'Standard'
bpy.context.view_layer.update()
